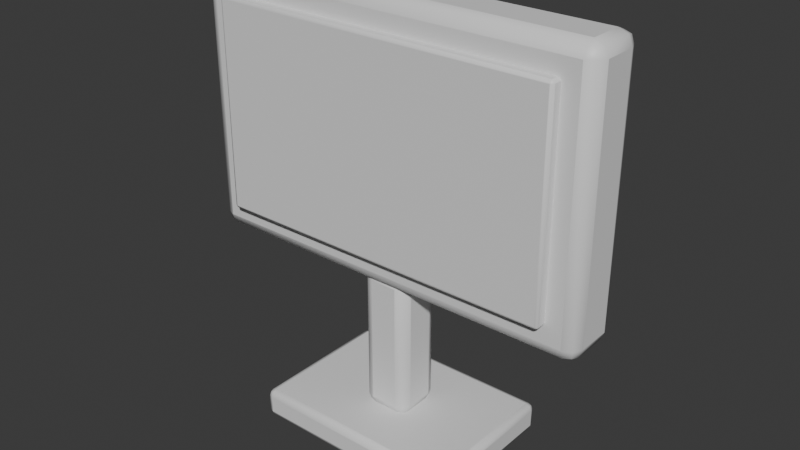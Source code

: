 # Source: OP_Monitor.blend  (saved by Blender 5.2.44; exported with 4.5.12 LTS)
import bpy
from mathutils import Matrix  # noqa: F401  (used for matrix-valued properties, if any)

bpy.ops.wm.read_factory_settings(use_empty=True)
scene = bpy.context.scene
scene.name = 'Scene'

# ---- collections
col_collection = bpy.data.collections.new('Collection'); scene.collection.children.link(col_collection)

# ---- materials (node trees are filled in below, after node groups)
mat_op_dark = bpy.data.materials.new('OP_dark')
mat_op_dark.diffuse_color = (0.012, 0.016, 0.018, 1.0)
mat_op_dark.roughness = 0.62
mat_op_blue = bpy.data.materials.new('OP_blue')
mat_op_blue.diffuse_color = (0.045, 0.24, 0.36, 1.0)
mat_op_blue.roughness = 0.62
mat_op_metal = bpy.data.materials.new('OP_metal')
mat_op_metal.diffuse_color = (0.1, 0.085, 0.075, 1.0)
mat_op_metal.roughness = 0.62

# ---- material node trees
mat_op_dark.use_nodes = True; mat_op_dark.node_tree.nodes.clear()
_N = mat_op_dark.node_tree.nodes; _L = mat_op_dark.node_tree.links
n0 = _N.new('ShaderNodeBsdfPrincipled'); n0.name = 'Principled BSDF'; n0.location = (-200, 100)
n0.inputs[10].default_value = 0.005
n1 = _N.new('ShaderNodeOutputMaterial'); n1.name = 'Material Output'; n1.location = (200, 100)
_L.new(n0.outputs[0], n1.inputs[0])
n1.is_active_output = True
mat_op_blue.use_nodes = True; mat_op_blue.node_tree.nodes.clear()
_N = mat_op_blue.node_tree.nodes; _L = mat_op_blue.node_tree.links
n0 = _N.new('ShaderNodeBsdfPrincipled'); n0.name = 'Principled BSDF'; n0.location = (-200, 100)
n0.inputs[10].default_value = 0.005
n1 = _N.new('ShaderNodeOutputMaterial'); n1.name = 'Material Output'; n1.location = (200, 100)
_L.new(n0.outputs[0], n1.inputs[0])
n1.is_active_output = True
mat_op_metal.use_nodes = True; mat_op_metal.node_tree.nodes.clear()
_N = mat_op_metal.node_tree.nodes; _L = mat_op_metal.node_tree.links
n0 = _N.new('ShaderNodeBsdfPrincipled'); n0.name = 'Principled BSDF'; n0.location = (-200, 100)
n0.inputs[10].default_value = 0.005
n1 = _N.new('ShaderNodeOutputMaterial'); n1.name = 'Material Output'; n1.location = (200, 100)
_L.new(n0.outputs[0], n1.inputs[0])
n1.is_active_output = True

# ---- world
world_world = bpy.data.worlds.new('World'); scene.world = world_world
world_world.use_nodes = True; world_world.node_tree.nodes.clear()
_N = world_world.node_tree.nodes; _L = world_world.node_tree.links
n0 = _N.new('ShaderNodeOutputWorld'); n0.name = 'World Output'; n0.location = (200, 100)
n1 = _N.new('ShaderNodeBackground'); n1.name = 'Background'; n1.location = (-200, 100)
n1.inputs[0].default_value = (0.05088, 0.05088, 0.05088, 1.0)
_L.new(n1.outputs[0], n0.inputs[0])
n0.is_active_output = True
world_world.color = (0.05088, 0.05088, 0.05088)
world_world.sun_shadow_jitter_overblur = 0.0

# ---- meshes
me_cube = bpy.data.meshes.new('Cube')
me_cube.from_pydata([(-0.38, -0.055, -0.25), (-0.38, -0.055, 0.25), (-0.38, 0.055, -0.25), (-0.38, 0.055, 0.25), (0.38, -0.055, -0.25), (0.38, -0.055, 0.25), (0.38, 0.055, -0.25), (0.38, 0.055, 0.25)], [], [(0, 1, 3, 2), (2, 3, 7, 6), (6, 7, 5, 4), (4, 5, 1, 0), (2, 6, 4, 0), (7, 3, 1, 5)])
me_cube.polygons.foreach_set('use_smooth', [True] * 6)
_k = set([(0, 1), (0, 2), (0, 4), (1, 3), (1, 5), (2, 3), (2, 6), (3, 7), (4, 5), (4, 6), (5, 7), (6, 7)])
me_cube.attributes.new('sharp_edge', 'BOOLEAN', 'EDGE').data.foreach_set('value', [ (min(e.vertices), max(e.vertices)) in _k for e in me_cube.edges])
_uv = me_cube.uv_layers.new(name='UVMap')
_uv.uv.foreach_set('vector', [0.375, 0.0, 0.625, 0.0, 0.625, 0.25, 0.375, 0.25, 0.375, 0.25, 0.625, 0.25, 0.625, 0.5, 0.375, 0.5, 0.375, 0.5, 0.625, 0.5, 0.625, 0.75, 0.375, 0.75, 0.375, 0.75, 0.625, 0.75, 0.625, 1.0, 0.375, 1.0, 0.125, 0.5, 0.375, 0.5, 0.375, 0.75, 0.125, 0.75, 0.625, 0.5, 0.875, 0.5, 0.875, 0.75, 0.625, 0.75])
me_cube.materials.append(mat_op_dark)
me_cube.update()
me_cube_001 = bpy.data.meshes.new('Cube.001')
me_cube_001.from_pydata([(-0.325, -0.0125, -0.195), (-0.325, -0.0125, 0.195), (-0.325, 0.0125, -0.195), (-0.325, 0.0125, 0.195), (0.325, -0.0125, -0.195), (0.325, -0.0125, 0.195), (0.325, 0.0125, -0.195), (0.325, 0.0125, 0.195)], [], [(0, 1, 3, 2), (2, 3, 7, 6), (6, 7, 5, 4), (4, 5, 1, 0), (2, 6, 4, 0), (7, 3, 1, 5)])
me_cube_001.polygons.foreach_set('use_smooth', [True] * 6)
_k = set([(0, 1), (0, 2), (0, 4), (1, 3), (1, 5), (2, 3), (2, 6), (3, 7), (4, 5), (4, 6), (5, 7), (6, 7)])
me_cube_001.attributes.new('sharp_edge', 'BOOLEAN', 'EDGE').data.foreach_set('value', [ (min(e.vertices), max(e.vertices)) in _k for e in me_cube_001.edges])
_uv = me_cube_001.uv_layers.new(name='UVMap')
_uv.uv.foreach_set('vector', [0.375, 0.0, 0.625, 0.0, 0.625, 0.25, 0.375, 0.25, 0.375, 0.25, 0.625, 0.25, 0.625, 0.5, 0.375, 0.5, 0.375, 0.5, 0.625, 0.5, 0.625, 0.75, 0.375, 0.75, 0.375, 0.75, 0.625, 0.75, 0.625, 1.0, 0.375, 1.0, 0.125, 0.5, 0.375, 0.5, 0.375, 0.75, 0.125, 0.75, 0.625, 0.5, 0.875, 0.5, 0.875, 0.75, 0.625, 0.75])
me_cube_001.materials.append(mat_op_blue)
me_cube_001.update()
me_cube_002 = bpy.data.meshes.new('Cube.002')
me_cube_002.from_pydata([(-0.045, -0.045, -0.14), (-0.045, -0.045, 0.14), (-0.045, 0.045, -0.14), (-0.045, 0.045, 0.14), (0.045, -0.045, -0.14), (0.045, -0.045, 0.14), (0.045, 0.045, -0.14), (0.045, 0.045, 0.14)], [], [(0, 1, 3, 2), (2, 3, 7, 6), (6, 7, 5, 4), (4, 5, 1, 0), (2, 6, 4, 0), (7, 3, 1, 5)])
me_cube_002.polygons.foreach_set('use_smooth', [True] * 6)
_k = set([(0, 1), (0, 2), (0, 4), (1, 3), (1, 5), (2, 3), (2, 6), (3, 7), (4, 5), (4, 6), (5, 7), (6, 7)])
me_cube_002.attributes.new('sharp_edge', 'BOOLEAN', 'EDGE').data.foreach_set('value', [ (min(e.vertices), max(e.vertices)) in _k for e in me_cube_002.edges])
_uv = me_cube_002.uv_layers.new(name='UVMap')
_uv.uv.foreach_set('vector', [0.375, 0.0, 0.625, 0.0, 0.625, 0.25, 0.375, 0.25, 0.375, 0.25, 0.625, 0.25, 0.625, 0.5, 0.375, 0.5, 0.375, 0.5, 0.625, 0.5, 0.625, 0.75, 0.375, 0.75, 0.375, 0.75, 0.625, 0.75, 0.625, 1.0, 0.375, 1.0, 0.125, 0.5, 0.375, 0.5, 0.375, 0.75, 0.125, 0.75, 0.625, 0.5, 0.875, 0.5, 0.875, 0.75, 0.625, 0.75])
me_cube_002.materials.append(mat_op_metal)
me_cube_002.update()
me_cube_003 = bpy.data.meshes.new('Cube.003')
me_cube_003.from_pydata([(-0.2, -0.14, -0.0275), (-0.2, -0.14, 0.0275), (-0.2, 0.14, -0.0275), (-0.2, 0.14, 0.0275), (0.2, -0.14, -0.0275), (0.2, -0.14, 0.0275), (0.2, 0.14, -0.0275), (0.2, 0.14, 0.0275)], [], [(0, 1, 3, 2), (2, 3, 7, 6), (6, 7, 5, 4), (4, 5, 1, 0), (2, 6, 4, 0), (7, 3, 1, 5)])
me_cube_003.polygons.foreach_set('use_smooth', [True] * 6)
_k = set([(0, 1), (0, 2), (0, 4), (1, 3), (1, 5), (2, 3), (2, 6), (3, 7), (4, 5), (4, 6), (5, 7), (6, 7)])
me_cube_003.attributes.new('sharp_edge', 'BOOLEAN', 'EDGE').data.foreach_set('value', [ (min(e.vertices), max(e.vertices)) in _k for e in me_cube_003.edges])
_uv = me_cube_003.uv_layers.new(name='UVMap')
_uv.uv.foreach_set('vector', [0.375, 0.0, 0.625, 0.0, 0.625, 0.25, 0.375, 0.25, 0.375, 0.25, 0.625, 0.25, 0.625, 0.5, 0.375, 0.5, 0.375, 0.5, 0.625, 0.5, 0.625, 0.75, 0.375, 0.75, 0.375, 0.75, 0.625, 0.75, 0.625, 1.0, 0.375, 1.0, 0.125, 0.5, 0.375, 0.5, 0.375, 0.75, 0.125, 0.75, 0.625, 0.5, 0.875, 0.5, 0.875, 0.75, 0.625, 0.75])
me_cube_003.materials.append(mat_op_metal)
me_cube_003.update()

# ---- objects
ob_monitor = bpy.data.objects.new('Monitor', None)
ob_screenframe = bpy.data.objects.new('ScreenFrame', me_cube)
ob_screenglow = bpy.data.objects.new('ScreenGlow', me_cube_001)
ob_stem = bpy.data.objects.new('Stem', me_cube_002)
ob_base = bpy.data.objects.new('Base', me_cube_003)

# ---- transforms, parenting, visibility, modifiers, constraints
ob_monitor.location = (0.0, 0.0, 0.0)
ob_screenframe.parent = ob_monitor
ob_screenframe.location = (0.0, 0.0, 0.72)
_m = ob_screenframe.modifiers.new('Soft toy bevel', 'BEVEL')
_m.width = 0.0242
_m.width_pct = 0.0242
_m.segments = 2
ob_screenglow.parent = ob_monitor
ob_screenglow.location = (0.0, -0.062, 0.72)
_m = ob_screenglow.modifiers.new('Soft toy bevel', 'BEVEL')
_m.width = 0.0055
_m.width_pct = 0.0055
_m.segments = 2
ob_stem.parent = ob_monitor
ob_stem.location = (0.0, 0.0, 0.35)
_m = ob_stem.modifiers.new('Soft toy bevel', 'BEVEL')
_m.width = 0.0198
_m.width_pct = 0.0198
_m.segments = 2
ob_base.parent = ob_monitor
ob_base.location = (0.0, 0.0, 0.19)
_m = ob_base.modifiers.new('Soft toy bevel', 'BEVEL')
_m.width = 0.0121
_m.width_pct = 0.0121
_m.segments = 2

# ---- collection membership
col_collection.objects.link(ob_monitor)
col_collection.objects.link(ob_screenframe)
col_collection.objects.link(ob_screenglow)
col_collection.objects.link(ob_stem)
col_collection.objects.link(ob_base)

# ---- scene / render settings (as saved in the file)
scene.frame_start = 1; scene.frame_end = 250; scene.frame_set(1)
scene.render.engine = 'BLENDER_EEVEE_NEXT'
scene.render.bake_bias = 0.0
scene.render.bake_samples = 0
scene.render.compositor_device = 'GPU'
scene.eevee.use_volume_custom_range = False
scene.eevee.fast_gi_thickness_near = 0.1
scene.eevee.fast_gi_thickness_far = 0.0
scene.eevee.ray_tracing_options.screen_trace_thickness = 0.1
bpy.context.view_layer.update()

# ---- added for rendering (the .blend has no active camera and no usable light): camera, sun
cam_auto = bpy.data.cameras.new('AutoCamera')
cam_auto.lens = 50.0
cam_auto.sensor_width = 36.0
cam_auto.clip_end = 1000.0
ob_auto_camera = bpy.data.objects.new('AutoCamera', cam_auto)
scene.collection.objects.link(ob_auto_camera)
ob_auto_camera.location = (1.05818, -1.26982, 1.4128)
ob_auto_camera.rotation_euler = (1.09748, -7.21219e-08, 0.694738)
scene.camera = ob_auto_camera
light_auto_sun = bpy.data.lights.new('AutoSun', 'SUN')
light_auto_sun.energy = 3.0
light_auto_sun.angle = 0.0523599
ob_auto_sun = bpy.data.objects.new('AutoSun', light_auto_sun)
scene.collection.objects.link(ob_auto_sun)
ob_auto_sun.rotation_euler = (0.872665, 0.174533, 0.523599)
bpy.context.view_layer.update()
